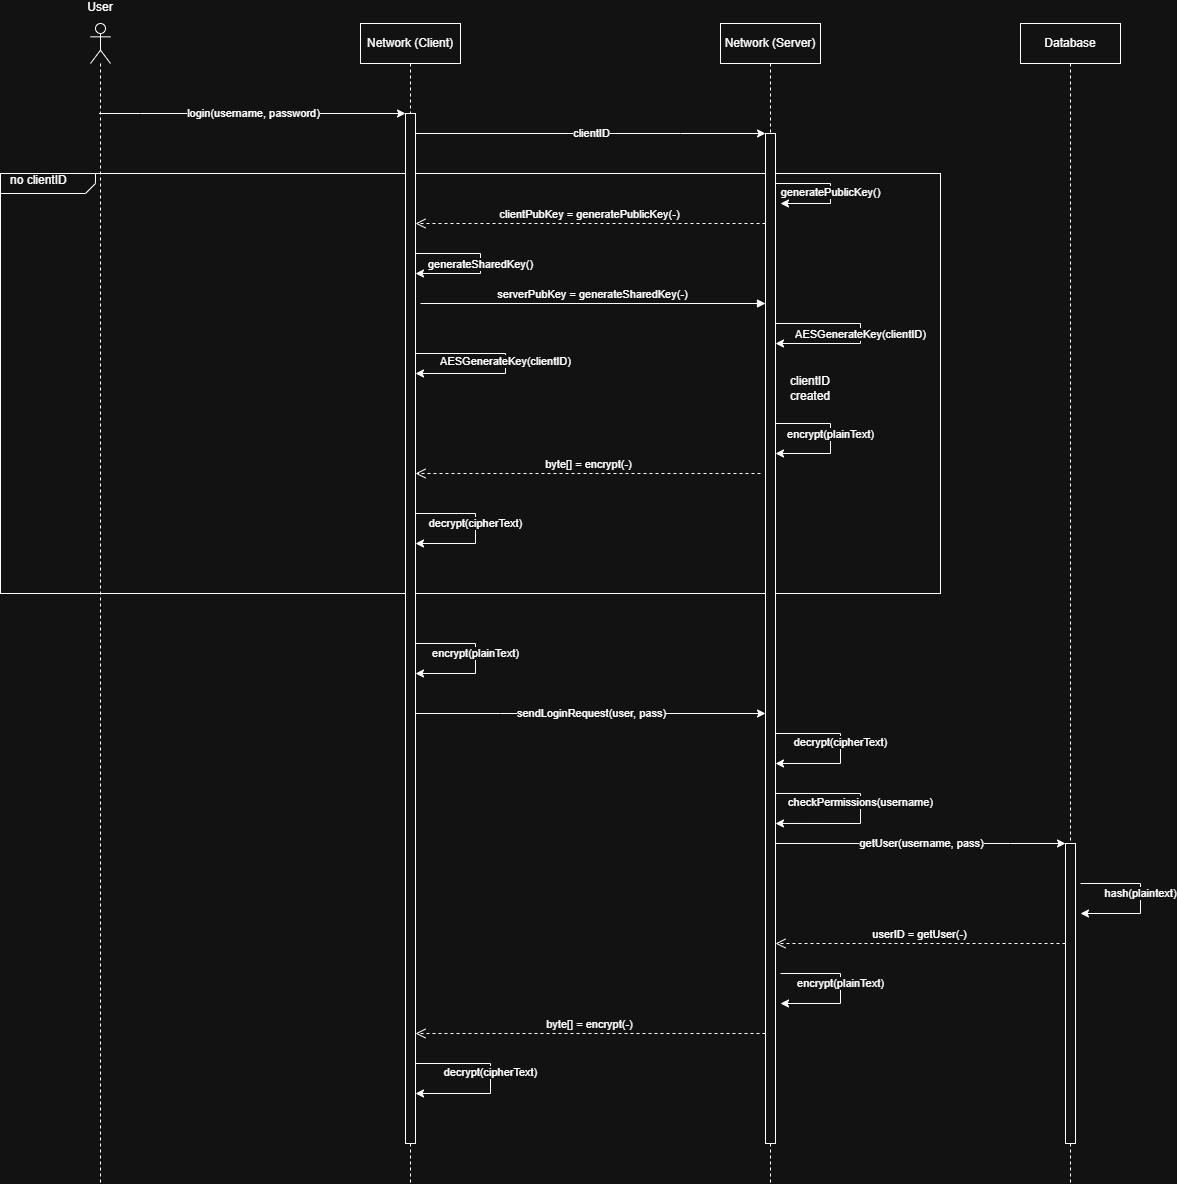

The diagram above was exported from draw.io. Its source (the exported page's mxGraphModel, read from the mxfile embedded in the PNG):
<mxGraphModel dx="1892" dy="1246" grid="1" gridSize="10" guides="1" tooltips="1" connect="1" arrows="1" fold="1" page="1" pageScale="1" pageWidth="640" pageHeight="1700" math="0" shadow="0">
  <root>
    <mxCell id="0" />
    <mxCell id="1" parent="0" />
    <mxCell id="_8plKoJCo1z1EkYWQJPY-67" parent="1" style="html=1;shape=mxgraph.sysml.package;overflow=fill;labelX=95;align=left;spacingLeft=5;verticalAlign=top;spacingTop=-3;" value="&lt;div&gt;&amp;nbsp; &amp;nbsp;no clientID&lt;/div&gt;" vertex="1">
      <mxGeometry height="420" width="940" x="60" y="190" as="geometry" />
    </mxCell>
    <mxCell id="_8plKoJCo1z1EkYWQJPY-6" parent="1" style="shape=umlLifeline;perimeter=lifelinePerimeter;whiteSpace=wrap;html=1;container=1;dropTarget=0;collapsible=0;recursiveResize=0;outlineConnect=0;portConstraint=eastwest;newEdgeStyle={&quot;edgeStyle&quot;:&quot;elbowEdgeStyle&quot;,&quot;elbow&quot;:&quot;vertical&quot;,&quot;curved&quot;:0,&quot;rounded&quot;:0};" value="Network (Client)" vertex="1">
      <mxGeometry height="1160" width="100" x="420" y="40" as="geometry" />
    </mxCell>
    <mxCell id="_8plKoJCo1z1EkYWQJPY-22" parent="_8plKoJCo1z1EkYWQJPY-6" style="html=1;points=[[0,0,0,0,5],[0,1,0,0,-5],[1,0,0,0,5],[1,1,0,0,-5]];perimeter=orthogonalPerimeter;outlineConnect=0;targetShapes=umlLifeline;portConstraint=eastwest;newEdgeStyle={&quot;curved&quot;:0,&quot;rounded&quot;:0};" value="" vertex="1">
      <mxGeometry height="1030" width="10" x="45" y="90" as="geometry" />
    </mxCell>
    <mxCell id="_8plKoJCo1z1EkYWQJPY-81" edge="1" parent="_8plKoJCo1z1EkYWQJPY-6" source="_8plKoJCo1z1EkYWQJPY-22" style="edgeStyle=orthogonalEdgeStyle;rounded=0;orthogonalLoop=1;jettySize=auto;html=1;curved=0;" target="_8plKoJCo1z1EkYWQJPY-22" value="decrypt(cipherText)">
      <mxGeometry relative="1" x="-0.0714" as="geometry">
        <mxPoint as="offset" />
        <Array as="points">
          <mxPoint x="115" y="490" />
          <mxPoint x="115" y="520" />
        </Array>
        <mxPoint x="60" y="490.03999999999996" as="sourcePoint" />
        <mxPoint x="60" y="520.04" as="targetPoint" />
      </mxGeometry>
    </mxCell>
    <mxCell id="_8plKoJCo1z1EkYWQJPY-102" edge="1" parent="_8plKoJCo1z1EkYWQJPY-6" source="_8plKoJCo1z1EkYWQJPY-22" style="edgeStyle=orthogonalEdgeStyle;rounded=0;orthogonalLoop=1;jettySize=auto;html=1;curved=0;" target="_8plKoJCo1z1EkYWQJPY-22" value="decrypt(cipherText)">
      <mxGeometry relative="1" x="-0.0556" as="geometry">
        <mxPoint as="offset" />
        <Array as="points">
          <mxPoint x="130" y="1040" />
          <mxPoint x="130" y="1070" />
        </Array>
        <mxPoint x="60" y="1030" as="sourcePoint" />
        <mxPoint x="60" y="1070" as="targetPoint" />
      </mxGeometry>
    </mxCell>
    <mxCell id="_8plKoJCo1z1EkYWQJPY-7" parent="1" style="shape=umlLifeline;perimeter=lifelinePerimeter;whiteSpace=wrap;html=1;container=1;dropTarget=0;collapsible=0;recursiveResize=0;outlineConnect=0;portConstraint=eastwest;newEdgeStyle={&quot;edgeStyle&quot;:&quot;elbowEdgeStyle&quot;,&quot;elbow&quot;:&quot;vertical&quot;,&quot;curved&quot;:0,&quot;rounded&quot;:0};" value="Network (Server)" vertex="1">
      <mxGeometry height="1160" width="100" x="780" y="40" as="geometry" />
    </mxCell>
    <mxCell id="_8plKoJCo1z1EkYWQJPY-23" parent="_8plKoJCo1z1EkYWQJPY-7" style="html=1;points=[[0,0,0,0,5],[0,1,0,0,-5],[1,0,0,0,5],[1,1,0,0,-5]];perimeter=orthogonalPerimeter;outlineConnect=0;targetShapes=umlLifeline;portConstraint=eastwest;newEdgeStyle={&quot;curved&quot;:0,&quot;rounded&quot;:0};" value="" vertex="1">
      <mxGeometry height="1010" width="10" x="45" y="110" as="geometry" />
    </mxCell>
    <mxCell id="_8plKoJCo1z1EkYWQJPY-70" edge="1" parent="_8plKoJCo1z1EkYWQJPY-7" style="edgeStyle=orthogonalEdgeStyle;rounded=0;orthogonalLoop=1;jettySize=auto;html=1;curved=0;" value="generatePublicKey()">
      <mxGeometry relative="1" x="0.0345" as="geometry">
        <mxPoint as="offset" />
        <Array as="points">
          <mxPoint x="55" y="160" />
          <mxPoint x="110" y="160" />
          <mxPoint x="110" y="180" />
        </Array>
        <mxPoint x="55" y="160" as="sourcePoint" />
        <mxPoint x="60" y="180" as="targetPoint" />
      </mxGeometry>
    </mxCell>
    <mxCell id="_8plKoJCo1z1EkYWQJPY-77" edge="1" parent="_8plKoJCo1z1EkYWQJPY-7" source="_8plKoJCo1z1EkYWQJPY-23" style="edgeStyle=orthogonalEdgeStyle;rounded=0;orthogonalLoop=1;jettySize=auto;html=1;curved=0;" target="_8plKoJCo1z1EkYWQJPY-23" value="AESGenerateKey(clientID)">
      <mxGeometry relative="1" as="geometry">
        <mxPoint as="offset" />
        <Array as="points">
          <mxPoint x="140" y="300" />
          <mxPoint x="140" y="320" />
        </Array>
        <mxPoint x="50" y="290.00030303030303" as="sourcePoint" />
        <mxPoint x="60" y="320" as="targetPoint" />
      </mxGeometry>
    </mxCell>
    <mxCell id="_8plKoJCo1z1EkYWQJPY-91" edge="1" parent="_8plKoJCo1z1EkYWQJPY-7" source="_8plKoJCo1z1EkYWQJPY-23" style="edgeStyle=orthogonalEdgeStyle;rounded=0;orthogonalLoop=1;jettySize=auto;html=1;curved=0;" target="_8plKoJCo1z1EkYWQJPY-23" value="decrypt(cipherText)">
      <mxGeometry relative="1" x="-0.0628" as="geometry">
        <mxPoint as="offset" />
        <Array as="points">
          <mxPoint x="120" y="710" />
          <mxPoint x="120" y="740" />
        </Array>
        <mxPoint x="60" y="720" as="sourcePoint" />
        <mxPoint x="60" y="749.97" as="targetPoint" />
      </mxGeometry>
    </mxCell>
    <mxCell id="_8plKoJCo1z1EkYWQJPY-15" parent="1" style="shape=umlLifeline;perimeter=lifelinePerimeter;whiteSpace=wrap;html=1;container=1;dropTarget=0;collapsible=0;recursiveResize=0;outlineConnect=0;portConstraint=eastwest;newEdgeStyle={&quot;curved&quot;:0,&quot;rounded&quot;:0};participant=umlActor;" value="&lt;div&gt;User&lt;/div&gt;&lt;div&gt;&lt;br&gt;&lt;/div&gt;&lt;div&gt;&lt;br&gt;&lt;/div&gt;&lt;div&gt;&lt;br&gt;&lt;/div&gt;&lt;div&gt;&lt;br&gt;&lt;/div&gt;&lt;div&gt;&lt;br&gt;&lt;/div&gt;" vertex="1">
      <mxGeometry height="1160" width="20" x="150" y="40" as="geometry" />
    </mxCell>
    <mxCell id="_8plKoJCo1z1EkYWQJPY-35" edge="1" parent="1" source="_8plKoJCo1z1EkYWQJPY-15" style="edgeStyle=orthogonalEdgeStyle;rounded=0;orthogonalLoop=1;jettySize=auto;html=1;curved=0;" target="_8plKoJCo1z1EkYWQJPY-22" value="login(username, password)">
      <mxGeometry relative="1" as="geometry">
        <Array as="points">
          <mxPoint x="200" y="130" />
          <mxPoint x="200" y="130" />
        </Array>
        <mxPoint x="265" y="120.00000000000011" as="sourcePoint" />
        <mxPoint x="360" y="305" as="targetPoint" />
      </mxGeometry>
    </mxCell>
    <mxCell id="_8plKoJCo1z1EkYWQJPY-61" edge="1" parent="1" source="_8plKoJCo1z1EkYWQJPY-22" style="edgeStyle=orthogonalEdgeStyle;rounded=0;orthogonalLoop=1;jettySize=auto;html=1;curved=0;" target="_8plKoJCo1z1EkYWQJPY-23" value="&lt;div&gt;clientID&lt;/div&gt;">
      <mxGeometry relative="1" as="geometry">
        <Array as="points">
          <mxPoint x="740" y="150" />
          <mxPoint x="740" y="150" />
        </Array>
        <mxPoint x="740" y="150" as="targetPoint" />
      </mxGeometry>
    </mxCell>
    <mxCell id="_8plKoJCo1z1EkYWQJPY-72" edge="1" parent="1" style="html=1;verticalAlign=bottom;endArrow=open;dashed=1;endSize=8;curved=0;rounded=0;" value="clientPubKey = generatePublicKey(-)">
      <mxGeometry relative="1" as="geometry">
        <mxPoint x="825" y="240" as="sourcePoint" />
        <mxPoint x="475" y="240" as="targetPoint" />
      </mxGeometry>
    </mxCell>
    <mxCell id="_8plKoJCo1z1EkYWQJPY-73" edge="1" parent="1" style="edgeStyle=orthogonalEdgeStyle;rounded=0;orthogonalLoop=1;jettySize=auto;html=1;curved=0;" value="generateSharedKey()">
      <mxGeometry relative="1" as="geometry">
        <mxPoint as="offset" />
        <Array as="points">
          <mxPoint x="540" y="270" />
          <mxPoint x="540" y="290" />
        </Array>
        <mxPoint x="475" y="270" as="sourcePoint" />
        <mxPoint x="475" y="290" as="targetPoint" />
      </mxGeometry>
    </mxCell>
    <mxCell id="_8plKoJCo1z1EkYWQJPY-74" edge="1" parent="1" style="html=1;verticalAlign=bottom;endArrow=block;curved=0;rounded=0;exitX=1.5;exitY=0.513;exitDx=0;exitDy=0;exitPerimeter=0;" value="serverPubKey = generateSharedKey(-)">
      <mxGeometry relative="1" width="80" as="geometry">
        <mxPoint x="480" y="319.99999999999994" as="sourcePoint" />
        <mxPoint x="825" y="319.99999999999994" as="targetPoint" />
      </mxGeometry>
    </mxCell>
    <mxCell id="_8plKoJCo1z1EkYWQJPY-76" edge="1" parent="1" style="edgeStyle=orthogonalEdgeStyle;rounded=0;orthogonalLoop=1;jettySize=auto;html=1;curved=0;" value="AESGenerateKey(clientID)">
      <mxGeometry relative="1" x="0.0345" as="geometry">
        <mxPoint as="offset" />
        <Array as="points">
          <mxPoint x="475" y="370" />
          <mxPoint x="565" y="370" />
          <mxPoint x="565" y="390" />
        </Array>
        <mxPoint x="475" y="360.00030303030303" as="sourcePoint" />
        <mxPoint x="475" y="390.00030303030303" as="targetPoint" />
      </mxGeometry>
    </mxCell>
    <mxCell id="_8plKoJCo1z1EkYWQJPY-78" parent="1" style="text;html=1;whiteSpace=wrap;strokeColor=none;fillColor=none;align=center;verticalAlign=middle;rounded=0;" value="&lt;div&gt;clientID&lt;/div&gt;&lt;div&gt;created&lt;/div&gt;" vertex="1">
      <mxGeometry height="30" width="60" x="840" y="390" as="geometry" />
    </mxCell>
    <mxCell id="_8plKoJCo1z1EkYWQJPY-79" edge="1" parent="1" style="edgeStyle=orthogonalEdgeStyle;rounded=0;orthogonalLoop=1;jettySize=auto;html=1;curved=0;" target="_8plKoJCo1z1EkYWQJPY-23" value="encrypt(plainText)">
      <mxGeometry relative="1" x="-0.0714" as="geometry">
        <mxPoint as="offset" />
        <Array as="points">
          <mxPoint x="890" y="440" />
          <mxPoint x="890" y="470" />
        </Array>
        <mxPoint x="835" y="440" as="sourcePoint" />
        <mxPoint x="840" y="460" as="targetPoint" />
      </mxGeometry>
    </mxCell>
    <mxCell id="_8plKoJCo1z1EkYWQJPY-80" edge="1" parent="1" style="html=1;verticalAlign=bottom;endArrow=open;dashed=1;endSize=8;curved=0;rounded=0;" target="_8plKoJCo1z1EkYWQJPY-22" value="byte[] = encrypt(-)">
      <mxGeometry relative="1" as="geometry">
        <mxPoint x="820" y="490" as="sourcePoint" />
        <mxPoint x="740" y="490" as="targetPoint" />
      </mxGeometry>
    </mxCell>
    <mxCell id="_8plKoJCo1z1EkYWQJPY-89" edge="1" parent="1" style="edgeStyle=orthogonalEdgeStyle;rounded=0;orthogonalLoop=1;jettySize=auto;html=1;curved=0;" value="encrypt(plainText)">
      <mxGeometry relative="1" x="-0.0714" as="geometry">
        <mxPoint as="offset" />
        <Array as="points">
          <mxPoint x="535" y="660" />
          <mxPoint x="535" y="690" />
        </Array>
        <mxPoint x="475" y="660" as="sourcePoint" />
        <mxPoint x="475" y="690" as="targetPoint" />
      </mxGeometry>
    </mxCell>
    <mxCell id="_8plKoJCo1z1EkYWQJPY-90" edge="1" parent="1" style="edgeStyle=orthogonalEdgeStyle;rounded=0;orthogonalLoop=1;jettySize=auto;html=1;curved=0;" value="sendLoginRequest(user, pass)">
      <mxGeometry relative="1" as="geometry">
        <Array as="points">
          <mxPoint x="560" y="730" />
          <mxPoint x="560" y="730" />
        </Array>
        <mxPoint x="475" y="730" as="sourcePoint" />
        <mxPoint x="825" y="730" as="targetPoint" />
      </mxGeometry>
    </mxCell>
    <mxCell id="_8plKoJCo1z1EkYWQJPY-93" edge="1" parent="1" style="edgeStyle=orthogonalEdgeStyle;rounded=0;orthogonalLoop=1;jettySize=auto;html=1;curved=0;" value="checkPermissions(username)">
      <mxGeometry relative="1" x="-0.0503" as="geometry">
        <mxPoint as="offset" />
        <Array as="points">
          <mxPoint x="920" y="810" />
          <mxPoint x="920" y="840" />
        </Array>
        <mxPoint x="835" y="809.97" as="sourcePoint" />
        <mxPoint x="835" y="839.97" as="targetPoint" />
      </mxGeometry>
    </mxCell>
    <mxCell id="_8plKoJCo1z1EkYWQJPY-94" parent="1" style="shape=umlLifeline;perimeter=lifelinePerimeter;whiteSpace=wrap;html=1;container=1;dropTarget=0;collapsible=0;recursiveResize=0;outlineConnect=0;portConstraint=eastwest;newEdgeStyle={&quot;curved&quot;:0,&quot;rounded&quot;:0};" value="Database" vertex="1">
      <mxGeometry height="1160" width="100" x="1080" y="40" as="geometry" />
    </mxCell>
    <mxCell id="_8plKoJCo1z1EkYWQJPY-99" parent="_8plKoJCo1z1EkYWQJPY-94" style="html=1;points=[[0,0,0,0,5],[0,1,0,0,-5],[1,0,0,0,5],[1,1,0,0,-5]];perimeter=orthogonalPerimeter;outlineConnect=0;targetShapes=umlLifeline;portConstraint=eastwest;newEdgeStyle={&quot;curved&quot;:0,&quot;rounded&quot;:0};" value="" vertex="1">
      <mxGeometry height="300" width="10" x="45" y="820" as="geometry" />
    </mxCell>
    <mxCell id="_8plKoJCo1z1EkYWQJPY-95" edge="1" parent="1" style="edgeStyle=orthogonalEdgeStyle;rounded=0;orthogonalLoop=1;jettySize=auto;html=1;curved=0;" value="encrypt(plainText)">
      <mxGeometry relative="1" x="-0.0714" as="geometry">
        <mxPoint as="offset" />
        <Array as="points">
          <mxPoint x="900" y="990" />
          <mxPoint x="900" y="1020" />
        </Array>
        <mxPoint x="840" y="990" as="sourcePoint" />
        <mxPoint x="840" y="1020" as="targetPoint" />
      </mxGeometry>
    </mxCell>
    <mxCell id="_8plKoJCo1z1EkYWQJPY-96" edge="1" parent="1" source="_8plKoJCo1z1EkYWQJPY-23" style="edgeStyle=orthogonalEdgeStyle;rounded=0;orthogonalLoop=1;jettySize=auto;html=1;curved=0;" target="_8plKoJCo1z1EkYWQJPY-99" value="getUser(username, pass)">
      <mxGeometry relative="1" as="geometry">
        <Array as="points">
          <mxPoint x="1070" y="860" />
          <mxPoint x="1070" y="860" />
        </Array>
        <mxPoint x="840" y="870" as="sourcePoint" />
        <mxPoint x="1130.11" y="869.9999999999998" as="targetPoint" />
      </mxGeometry>
    </mxCell>
    <mxCell id="_8plKoJCo1z1EkYWQJPY-97" edge="1" parent="1" style="edgeStyle=orthogonalEdgeStyle;rounded=0;orthogonalLoop=1;jettySize=auto;html=1;curved=0;" value="hash(plaintext)">
      <mxGeometry relative="1" x="-0.0714" as="geometry">
        <mxPoint as="offset" />
        <Array as="points">
          <mxPoint x="1200" y="900" />
          <mxPoint x="1200" y="930" />
        </Array>
        <mxPoint x="1140" y="900" as="sourcePoint" />
        <mxPoint x="1140" y="930" as="targetPoint" />
      </mxGeometry>
    </mxCell>
    <mxCell id="_8plKoJCo1z1EkYWQJPY-100" edge="1" parent="1" style="html=1;verticalAlign=bottom;endArrow=open;dashed=1;endSize=8;curved=0;rounded=0;" target="_8plKoJCo1z1EkYWQJPY-22" value="byte[] = encrypt(-)">
      <mxGeometry relative="1" as="geometry">
        <mxPoint x="825" y="1050" as="sourcePoint" />
        <mxPoint x="480" y="1049.9999999999998" as="targetPoint" />
      </mxGeometry>
    </mxCell>
    <mxCell id="_8plKoJCo1z1EkYWQJPY-101" edge="1" parent="1" style="html=1;verticalAlign=bottom;endArrow=open;dashed=1;endSize=8;curved=0;rounded=0;" value="userID = getUser(-)">
      <mxGeometry relative="1" as="geometry">
        <mxPoint x="1125" y="959.9999999999998" as="sourcePoint" />
        <mxPoint x="835.0000000000002" y="959.9999999999998" as="targetPoint" />
      </mxGeometry>
    </mxCell>
  </root>
</mxGraphModel>